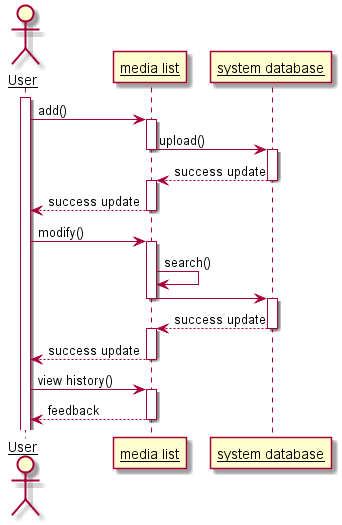

The diagram above was rendered by PlantUML. Its source (embedded in the PNG):
@startuml
skinparam sequenceParticipant underline
skinparam sequenceActot underline
actor User
participant "media list" as A
participant "system database" as B
activate User
User -> A : add()
activate A
A -> B : upload()
deactivate A
Activate B
B --> A : success update
deactivate B
activate A
A --> User : success update
deactivate A
User -> A : modify()
activate A
A -> A : search()
A -> B 
deactivate A
activate B
B --> A : success update 
deactivate B
activate A
A --> User : success update 
deactivate A
User -> A : view history()
activate A
A --> User : feedback 
deactivate A
@enduml